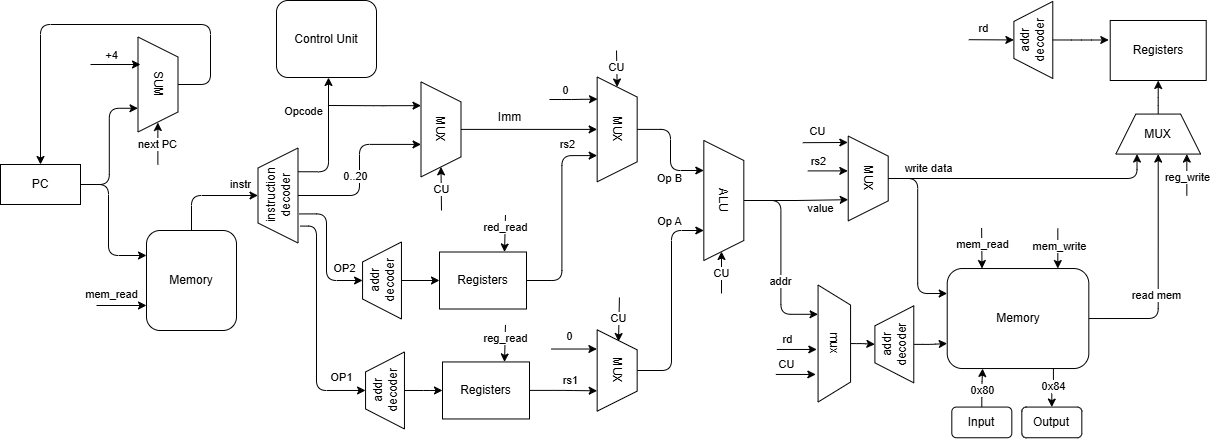

The diagram above was exported from draw.io. Its source (the exported page's mxGraphModel, read from the mxfile embedded in the PNG):
<mxGraphModel dx="1626" dy="779" grid="0" gridSize="10" guides="1" tooltips="1" connect="1" arrows="1" fold="1" page="0" pageScale="1" pageWidth="827" pageHeight="1169" background="#ffffff" math="0" shadow="0">
  <root>
    <mxCell id="0" />
    <mxCell id="1" parent="0" />
    <mxCell id="2" value="Memory" style="rounded=1;whiteSpace=wrap;html=1;" vertex="1" parent="1">
      <mxGeometry x="307" y="391" width="90" height="100" as="geometry" />
    </mxCell>
    <mxCell id="18" style="edgeStyle=orthogonalEdgeStyle;html=1;entryX=0.5;entryY=0;entryDx=0;entryDy=0;" edge="1" parent="1" source="3" target="4">
      <mxGeometry relative="1" as="geometry">
        <Array as="points">
          <mxPoint x="371" y="245" />
          <mxPoint x="371" y="185" />
          <mxPoint x="201" y="185" />
        </Array>
      </mxGeometry>
    </mxCell>
    <mxCell id="3" value="SUM" style="shape=trapezoid;perimeter=trapezoidPerimeter;whiteSpace=wrap;html=1;fixedSize=1;rotation=90;" vertex="1" parent="1">
      <mxGeometry x="271" y="225" width="95" height="40" as="geometry" />
    </mxCell>
    <mxCell id="17" style="edgeStyle=orthogonalEdgeStyle;html=1;entryX=0.75;entryY=1;entryDx=0;entryDy=0;" edge="1" parent="1" source="4" target="3">
      <mxGeometry relative="1" as="geometry" />
    </mxCell>
    <mxCell id="19" style="edgeStyle=orthogonalEdgeStyle;html=1;entryX=0;entryY=0.25;entryDx=0;entryDy=0;" edge="1" parent="1" source="4" target="2">
      <mxGeometry relative="1" as="geometry">
        <Array as="points">
          <mxPoint x="269" y="345" />
          <mxPoint x="269" y="416" />
        </Array>
      </mxGeometry>
    </mxCell>
    <mxCell id="4" value="PC" style="rounded=0;whiteSpace=wrap;html=1;" vertex="1" parent="1">
      <mxGeometry x="161" y="325" width="80" height="40" as="geometry" />
    </mxCell>
    <mxCell id="7" value="" style="endArrow=classic;html=1;" edge="1" parent="1">
      <mxGeometry width="50" height="50" relative="1" as="geometry">
        <mxPoint x="251" y="225" as="sourcePoint" />
        <mxPoint x="301" y="225" as="targetPoint" />
      </mxGeometry>
    </mxCell>
    <mxCell id="8" value="+4" style="edgeLabel;html=1;align=center;verticalAlign=middle;resizable=0;points=[];" vertex="1" connectable="0" parent="7">
      <mxGeometry x="0.0952" y="-2" relative="1" as="geometry">
        <mxPoint x="-7" y="-12" as="offset" />
      </mxGeometry>
    </mxCell>
    <mxCell id="24" style="edgeStyle=orthogonalEdgeStyle;html=1;entryX=0.5;entryY=0;entryDx=0;entryDy=0;exitX=0.5;exitY=0;exitDx=0;exitDy=0;" edge="1" parent="1" source="2" target="205">
      <mxGeometry relative="1" as="geometry">
        <mxPoint x="366.29999999999995" y="441.28" as="targetPoint" />
      </mxGeometry>
    </mxCell>
    <mxCell id="25" value="instr" style="edgeLabel;html=1;align=center;verticalAlign=middle;resizable=0;points=[];" vertex="1" connectable="0" parent="24">
      <mxGeometry x="-0.1346" y="1" relative="1" as="geometry">
        <mxPoint x="39" y="-11" as="offset" />
      </mxGeometry>
    </mxCell>
    <mxCell id="28" value="Control Unit" style="rounded=1;whiteSpace=wrap;html=1;direction=south;" vertex="1" parent="1">
      <mxGeometry x="437" y="161" width="100" height="77" as="geometry" />
    </mxCell>
    <mxCell id="31" style="edgeStyle=orthogonalEdgeStyle;html=1;entryX=0.75;entryY=1;entryDx=0;entryDy=0;startArrow=classic;startFill=1;endArrow=none;endFill=0;" edge="1" parent="1" source="28" target="205">
      <mxGeometry relative="1" as="geometry">
        <Array as="points">
          <mxPoint x="489" y="191" />
          <mxPoint x="489" y="332" />
        </Array>
      </mxGeometry>
    </mxCell>
    <mxCell id="32" value="Opcode" style="edgeLabel;html=1;align=center;verticalAlign=middle;resizable=0;points=[];" vertex="1" connectable="0" parent="31">
      <mxGeometry x="-0.0183" y="1" relative="1" as="geometry">
        <mxPoint x="-27" y="-28" as="offset" />
      </mxGeometry>
    </mxCell>
    <mxCell id="297" style="edgeStyle=orthogonalEdgeStyle;html=1;entryX=0.75;entryY=1;entryDx=0;entryDy=0;" edge="1" parent="1" source="37" target="96">
      <mxGeometry relative="1" as="geometry" />
    </mxCell>
    <mxCell id="304" value="rs2" style="edgeLabel;html=1;align=center;verticalAlign=middle;resizable=0;points=[];" vertex="1" connectable="0" parent="297">
      <mxGeometry x="0.5018" y="2" relative="1" as="geometry">
        <mxPoint x="7" y="-25" as="offset" />
      </mxGeometry>
    </mxCell>
    <mxCell id="37" value="Registers" style="whiteSpace=wrap;html=1;rounded=0;" vertex="1" parent="1">
      <mxGeometry x="600" y="412.5" width="87" height="57.01" as="geometry" />
    </mxCell>
    <mxCell id="295" style="edgeStyle=orthogonalEdgeStyle;html=1;entryX=0.5;entryY=1;entryDx=0;entryDy=0;" edge="1" parent="1" source="52" target="96">
      <mxGeometry relative="1" as="geometry" />
    </mxCell>
    <mxCell id="52" value="MUX" style="shape=trapezoid;perimeter=trapezoidPerimeter;whiteSpace=wrap;html=1;fixedSize=1;rotation=90;" vertex="1" parent="1">
      <mxGeometry x="554" y="269.9" width="95" height="40" as="geometry" />
    </mxCell>
    <mxCell id="64" style="edgeStyle=orthogonalEdgeStyle;html=1;startArrow=classic;startFill=1;endArrow=none;endFill=0;exitX=0.25;exitY=1;exitDx=0;exitDy=0;" edge="1" parent="1" source="52">
      <mxGeometry relative="1" as="geometry">
        <mxPoint x="563" y="221" as="sourcePoint" />
        <mxPoint x="489" y="266" as="targetPoint" />
      </mxGeometry>
    </mxCell>
    <mxCell id="318" style="edgeStyle=orthogonalEdgeStyle;html=1;entryX=0.25;entryY=1;entryDx=0;entryDy=0;" edge="1" parent="1" source="84" target="275">
      <mxGeometry relative="1" as="geometry" />
    </mxCell>
    <mxCell id="319" value="addr" style="edgeLabel;html=1;align=center;verticalAlign=middle;resizable=0;points=[];" vertex="1" connectable="0" parent="318">
      <mxGeometry x="0.2561" y="-1" relative="1" as="geometry">
        <mxPoint as="offset" />
      </mxGeometry>
    </mxCell>
    <mxCell id="330" style="edgeStyle=orthogonalEdgeStyle;html=1;entryX=0.75;entryY=1;entryDx=0;entryDy=0;" edge="1" parent="1" source="84" target="308">
      <mxGeometry relative="1" as="geometry" />
    </mxCell>
    <mxCell id="331" value="value" style="edgeLabel;html=1;align=center;verticalAlign=middle;resizable=0;points=[];" vertex="1" connectable="0" parent="330">
      <mxGeometry x="0.2137" y="2" relative="1" as="geometry">
        <mxPoint x="13" y="10" as="offset" />
      </mxGeometry>
    </mxCell>
    <mxCell id="84" value="ALU" style="shape=trapezoid;perimeter=trapezoidPerimeter;whiteSpace=wrap;html=1;fixedSize=1;rotation=90;" vertex="1" parent="1">
      <mxGeometry x="824.32" y="341" width="120" height="40" as="geometry" />
    </mxCell>
    <mxCell id="97" style="edgeStyle=orthogonalEdgeStyle;html=1;entryX=0.75;entryY=1;entryDx=0;entryDy=0;exitX=0.5;exitY=0;exitDx=0;exitDy=0;" edge="1" parent="1" source="95" target="84">
      <mxGeometry relative="1" as="geometry">
        <mxPoint x="837.62" y="570.9100000000001" as="targetPoint" />
        <Array as="points">
          <mxPoint x="832" y="531" />
          <mxPoint x="832" y="391" />
        </Array>
      </mxGeometry>
    </mxCell>
    <mxCell id="99" value="Op A" style="edgeLabel;html=1;align=center;verticalAlign=middle;resizable=0;points=[];" vertex="1" connectable="0" parent="97">
      <mxGeometry x="-0.399" relative="1" as="geometry">
        <mxPoint x="-3" y="-122" as="offset" />
      </mxGeometry>
    </mxCell>
    <mxCell id="95" value="MUX" style="shape=trapezoid;perimeter=trapezoidPerimeter;whiteSpace=wrap;html=1;fixedSize=1;rotation=90;" vertex="1" parent="1">
      <mxGeometry x="737" y="511" width="81.32" height="40" as="geometry" />
    </mxCell>
    <mxCell id="98" style="edgeStyle=orthogonalEdgeStyle;html=1;entryX=0.25;entryY=1;entryDx=0;entryDy=0;" edge="1" parent="1" source="96" target="84">
      <mxGeometry relative="1" as="geometry">
        <mxPoint x="850" y="300.68000000000006" as="targetPoint" />
      </mxGeometry>
    </mxCell>
    <mxCell id="101" value="Op B" style="edgeLabel;html=1;align=center;verticalAlign=middle;resizable=0;points=[];" vertex="1" connectable="0" parent="98">
      <mxGeometry x="-0.4833" y="2" relative="1" as="geometry">
        <mxPoint x="4" y="51" as="offset" />
      </mxGeometry>
    </mxCell>
    <mxCell id="96" value="MUX" style="shape=trapezoid;perimeter=trapezoidPerimeter;whiteSpace=wrap;html=1;fixedSize=1;rotation=90;" vertex="1" parent="1">
      <mxGeometry x="725.27" y="269.9" width="104.79" height="40" as="geometry" />
    </mxCell>
    <mxCell id="306" style="edgeStyle=orthogonalEdgeStyle;html=1;entryX=0.5;entryY=1;entryDx=0;entryDy=0;exitX=1;exitY=0.5;exitDx=0;exitDy=0;" edge="1" parent="1" source="151" target="314">
      <mxGeometry relative="1" as="geometry">
        <mxPoint x="1317.32" y="328.57" as="targetPoint" />
        <mxPoint x="1261.3200000000004" y="491.0861290322581" as="sourcePoint" />
        <Array as="points">
          <mxPoint x="1318.32" y="479" />
        </Array>
      </mxGeometry>
    </mxCell>
    <mxCell id="328" value="read mem" style="edgeLabel;html=1;align=center;verticalAlign=middle;resizable=0;points=[];" vertex="1" connectable="0" parent="306">
      <mxGeometry x="0.0811" y="-2" relative="1" as="geometry">
        <mxPoint x="-4" y="33" as="offset" />
      </mxGeometry>
    </mxCell>
    <mxCell id="151" value="Memory" style="rounded=1;whiteSpace=wrap;html=1;" vertex="1" parent="1">
      <mxGeometry x="1107.72" y="429.03" width="141.6" height="100" as="geometry" />
    </mxCell>
    <mxCell id="159" value="" style="endArrow=classic;html=1;entryX=0.383;entryY=0;entryDx=0;entryDy=0;entryPerimeter=0;" edge="1" parent="1">
      <mxGeometry width="50" height="50" relative="1" as="geometry">
        <mxPoint x="1142.12" y="388.59999999999997" as="sourcePoint" />
        <mxPoint x="1142.52" y="429.03000000000003" as="targetPoint" />
      </mxGeometry>
    </mxCell>
    <mxCell id="160" value="mem_read" style="edgeLabel;html=1;align=center;verticalAlign=middle;resizable=0;points=[];" vertex="1" connectable="0" parent="159">
      <mxGeometry x="0.0952" y="-2" relative="1" as="geometry">
        <mxPoint x="2" y="-6" as="offset" />
      </mxGeometry>
    </mxCell>
    <mxCell id="161" value="" style="endArrow=classic;html=1;entryX=0.383;entryY=0;entryDx=0;entryDy=0;entryPerimeter=0;" edge="1" parent="1">
      <mxGeometry width="50" height="50" relative="1" as="geometry">
        <mxPoint x="1218.32" y="389.03000000000003" as="sourcePoint" />
        <mxPoint x="1218.32" y="429.03000000000003" as="targetPoint" />
      </mxGeometry>
    </mxCell>
    <mxCell id="162" value="mem_write" style="edgeLabel;html=1;align=center;verticalAlign=middle;resizable=0;points=[];" vertex="1" connectable="0" parent="161">
      <mxGeometry x="0.0952" y="-2" relative="1" as="geometry">
        <mxPoint x="3" y="-5" as="offset" />
      </mxGeometry>
    </mxCell>
    <mxCell id="173" value="Input" style="rounded=1;whiteSpace=wrap;html=1;" vertex="1" parent="1">
      <mxGeometry x="1112.3199999999997" y="567.5700000000002" width="60" height="30.68" as="geometry" />
    </mxCell>
    <mxCell id="174" value="Output" style="rounded=1;whiteSpace=wrap;html=1;" vertex="1" parent="1">
      <mxGeometry x="1182.32" y="567.57" width="60" height="30.68" as="geometry" />
    </mxCell>
    <mxCell id="175" style="edgeStyle=orthogonalEdgeStyle;html=1;entryX=0.25;entryY=1;entryDx=0;entryDy=0;" edge="1" parent="1" source="173" target="151">
      <mxGeometry relative="1" as="geometry" />
    </mxCell>
    <mxCell id="178" value="0x80" style="edgeLabel;html=1;align=center;verticalAlign=middle;resizable=0;points=[];" vertex="1" connectable="0" parent="175">
      <mxGeometry x="-0.1333" relative="1" as="geometry">
        <mxPoint as="offset" />
      </mxGeometry>
    </mxCell>
    <mxCell id="176" style="edgeStyle=orthogonalEdgeStyle;html=1;entryX=0.75;entryY=1;entryDx=0;entryDy=0;startArrow=classic;startFill=1;endArrow=none;endFill=0;" edge="1" parent="1" source="174" target="151">
      <mxGeometry relative="1" as="geometry" />
    </mxCell>
    <mxCell id="177" value="0x84" style="edgeLabel;html=1;align=center;verticalAlign=middle;resizable=0;points=[];" vertex="1" connectable="0" parent="176">
      <mxGeometry x="0.2721" y="-1" relative="1" as="geometry">
        <mxPoint x="-1" y="3" as="offset" />
      </mxGeometry>
    </mxCell>
    <mxCell id="188" value="Registers" style="whiteSpace=wrap;html=1;rounded=0;" vertex="1" parent="1">
      <mxGeometry x="1270.72" y="181" width="96" height="60" as="geometry" />
    </mxCell>
    <mxCell id="195" value="CU" style="endArrow=classic;html=1;entryX=1;entryY=0.5;entryDx=0;entryDy=0;" edge="1" parent="1" target="52">
      <mxGeometry x="-0.0587" width="50" height="50" relative="1" as="geometry">
        <mxPoint x="602" y="371" as="sourcePoint" />
        <mxPoint x="601.18" y="391" as="targetPoint" />
        <mxPoint as="offset" />
      </mxGeometry>
    </mxCell>
    <mxCell id="196" value="next PC" style="endArrow=classic;html=1;entryX=1;entryY=0.5;entryDx=0;entryDy=0;" edge="1" parent="1">
      <mxGeometry x="-0.0587" width="50" height="50" relative="1" as="geometry">
        <mxPoint x="318.37" y="325" as="sourcePoint" />
        <mxPoint x="318.37" y="283" as="targetPoint" />
        <mxPoint as="offset" />
      </mxGeometry>
    </mxCell>
    <mxCell id="197" value="CU" style="endArrow=classic;html=1;entryX=1;entryY=0.5;entryDx=0;entryDy=0;" edge="1" parent="1">
      <mxGeometry x="-0.0587" width="50" height="50" relative="1" as="geometry">
        <mxPoint x="882.0100000000001" y="454" as="sourcePoint" />
        <mxPoint x="882.0100000000001" y="412" as="targetPoint" />
        <mxPoint as="offset" />
      </mxGeometry>
    </mxCell>
    <mxCell id="203" value="CU" style="endArrow=classic;html=1;entryX=0;entryY=0.5;entryDx=0;entryDy=0;" edge="1" parent="1" target="96">
      <mxGeometry x="-0.0688" width="50" height="50" relative="1" as="geometry">
        <mxPoint x="777" y="211" as="sourcePoint" />
        <mxPoint x="792" y="181" as="targetPoint" />
        <mxPoint as="offset" />
      </mxGeometry>
    </mxCell>
    <mxCell id="204" value="CU" style="endArrow=classic;html=1;entryX=1;entryY=0.5;entryDx=0;entryDy=0;" edge="1" parent="1">
      <mxGeometry x="-0.0587" width="50" height="50" relative="1" as="geometry">
        <mxPoint x="779.9399999999999" y="458" as="sourcePoint" />
        <mxPoint x="778.9999999999999" y="502" as="targetPoint" />
        <mxPoint as="offset" />
      </mxGeometry>
    </mxCell>
    <mxCell id="246" style="edgeStyle=orthogonalEdgeStyle;html=1;exitX=0.306;exitY=1.034;exitDx=0;exitDy=0;exitPerimeter=0;" edge="1" parent="1" source="205" target="243">
      <mxGeometry relative="1" as="geometry">
        <Array as="points">
          <mxPoint x="487" y="374" />
          <mxPoint x="487" y="441" />
        </Array>
      </mxGeometry>
    </mxCell>
    <mxCell id="248" value="OP2" style="edgeLabel;html=1;align=center;verticalAlign=middle;resizable=0;points=[];" vertex="1" connectable="0" parent="246">
      <mxGeometry x="0.0377" y="1" relative="1" as="geometry">
        <mxPoint x="16" y="14" as="offset" />
      </mxGeometry>
    </mxCell>
    <mxCell id="247" style="edgeStyle=orthogonalEdgeStyle;html=1;entryX=0.5;entryY=0;entryDx=0;entryDy=0;exitX=0.178;exitY=1.058;exitDx=0;exitDy=0;exitPerimeter=0;" edge="1" parent="1" source="205" target="242">
      <mxGeometry relative="1" as="geometry">
        <Array as="points">
          <mxPoint x="477" y="387" />
          <mxPoint x="477" y="551" />
        </Array>
      </mxGeometry>
    </mxCell>
    <mxCell id="249" value="OP1" style="edgeLabel;html=1;align=center;verticalAlign=middle;resizable=0;points=[];" vertex="1" connectable="0" parent="247">
      <mxGeometry x="0.0837" y="2" relative="1" as="geometry">
        <mxPoint x="22" y="43" as="offset" />
      </mxGeometry>
    </mxCell>
    <mxCell id="205" value="instruction&lt;div&gt;decoder&lt;/div&gt;" style="shape=trapezoid;perimeter=trapezoidPerimeter;whiteSpace=wrap;html=1;fixedSize=1;rotation=-90;" vertex="1" parent="1">
      <mxGeometry x="391" y="336" width="95" height="40" as="geometry" />
    </mxCell>
    <mxCell id="208" style="edgeStyle=orthogonalEdgeStyle;html=1;entryX=0.658;entryY=0.999;entryDx=0;entryDy=0;entryPerimeter=0;exitX=0.5;exitY=1;exitDx=0;exitDy=0;" edge="1" parent="1" source="205" target="52">
      <mxGeometry relative="1" as="geometry" />
    </mxCell>
    <mxCell id="209" value="0..20" style="edgeLabel;html=1;align=center;verticalAlign=middle;resizable=0;points=[];" vertex="1" connectable="0" parent="208">
      <mxGeometry x="-0.4469" relative="1" as="geometry">
        <mxPoint x="9" y="-20" as="offset" />
      </mxGeometry>
    </mxCell>
    <mxCell id="214" style="edgeStyle=orthogonalEdgeStyle;html=1;entryX=0.211;entryY=0.991;entryDx=0;entryDy=0;entryPerimeter=0;" edge="1" parent="1" target="96">
      <mxGeometry relative="1" as="geometry">
        <mxPoint x="710" y="260" as="sourcePoint" />
        <Array as="points">
          <mxPoint x="732" y="260" />
        </Array>
      </mxGeometry>
    </mxCell>
    <mxCell id="231" value="0" style="edgeLabel;html=1;align=center;verticalAlign=middle;resizable=0;points=[];" vertex="1" connectable="0" parent="214">
      <mxGeometry x="-0.4128" y="2" relative="1" as="geometry">
        <mxPoint x="1" y="-8" as="offset" />
      </mxGeometry>
    </mxCell>
    <mxCell id="215" value="Imm" style="text;html=1;align=center;verticalAlign=middle;resizable=0;points=[];autosize=1;strokeColor=none;fillColor=none;" vertex="1" parent="1">
      <mxGeometry x="649" y="265.43" width="41" height="26" as="geometry" />
    </mxCell>
    <mxCell id="220" value="rd" style="endArrow=classic;html=1;entryX=0.5;entryY=0;entryDx=0;entryDy=0;" edge="1" parent="1" target="286">
      <mxGeometry x="-0.32" y="11" width="50" height="50" relative="1" as="geometry">
        <mxPoint x="1129.32" y="200.2" as="sourcePoint" />
        <mxPoint x="1179.32" y="200.2" as="targetPoint" />
        <mxPoint as="offset" />
      </mxGeometry>
    </mxCell>
    <mxCell id="224" value="" style="endArrow=classic;html=1;entryX=0;entryY=0.75;entryDx=0;entryDy=0;" edge="1" parent="1" target="2">
      <mxGeometry width="50" height="50" relative="1" as="geometry">
        <mxPoint x="257" y="466" as="sourcePoint" />
        <mxPoint x="257.4000000000001" y="489.43" as="targetPoint" />
      </mxGeometry>
    </mxCell>
    <mxCell id="225" value="mem_read" style="edgeLabel;html=1;align=center;verticalAlign=middle;resizable=0;points=[];" vertex="1" connectable="0" parent="224">
      <mxGeometry x="0.0952" y="-2" relative="1" as="geometry">
        <mxPoint x="-13" y="-14" as="offset" />
      </mxGeometry>
    </mxCell>
    <mxCell id="229" style="edgeStyle=orthogonalEdgeStyle;html=1;" edge="1" parent="1">
      <mxGeometry relative="1" as="geometry">
        <mxPoint x="757.41" y="509.52" as="targetPoint" />
        <mxPoint x="711.9999999999997" y="509.5238095238094" as="sourcePoint" />
      </mxGeometry>
    </mxCell>
    <mxCell id="230" value="0" style="edgeLabel;html=1;align=center;verticalAlign=middle;resizable=0;points=[];" vertex="1" connectable="0" parent="229">
      <mxGeometry x="-0.1345" relative="1" as="geometry">
        <mxPoint x="-2" y="-13" as="offset" />
      </mxGeometry>
    </mxCell>
    <mxCell id="239" value="" style="endArrow=classic;html=1;" edge="1" parent="1">
      <mxGeometry x="-0.7703" y="14" width="50" height="50" relative="1" as="geometry">
        <mxPoint x="1347.32" y="356" as="sourcePoint" />
        <mxPoint x="1347.32" y="314.57" as="targetPoint" />
        <mxPoint as="offset" />
      </mxGeometry>
    </mxCell>
    <mxCell id="299" value="reg_write" style="edgeLabel;html=1;align=center;verticalAlign=middle;resizable=0;points=[];" vertex="1" connectable="0" parent="239">
      <mxGeometry x="-0.1772" y="2" relative="1" as="geometry">
        <mxPoint x="2" y="-2" as="offset" />
      </mxGeometry>
    </mxCell>
    <mxCell id="260" style="edgeStyle=orthogonalEdgeStyle;html=1;entryX=0;entryY=0.5;entryDx=0;entryDy=0;" edge="1" parent="1" source="242" target="257">
      <mxGeometry relative="1" as="geometry" />
    </mxCell>
    <mxCell id="242" value="addr&lt;div&gt;decoder&lt;/div&gt;" style="shape=trapezoid;perimeter=trapezoidPerimeter;whiteSpace=wrap;html=1;fixedSize=1;rotation=-90;" vertex="1" parent="1">
      <mxGeometry x="507" y="531.5099999999999" width="77.03" height="38.9" as="geometry" />
    </mxCell>
    <mxCell id="244" style="edgeStyle=orthogonalEdgeStyle;html=1;entryX=0;entryY=0.5;entryDx=0;entryDy=0;exitX=0.5;exitY=1;exitDx=0;exitDy=0;" edge="1" parent="1" source="243" target="37">
      <mxGeometry relative="1" as="geometry" />
    </mxCell>
    <mxCell id="243" value="addr&lt;div&gt;decoder&lt;/div&gt;" style="shape=trapezoid;perimeter=trapezoidPerimeter;whiteSpace=wrap;html=1;fixedSize=1;rotation=-90;" vertex="1" parent="1">
      <mxGeometry x="504" y="421.54999999999995" width="77.03" height="38.9" as="geometry" />
    </mxCell>
    <mxCell id="296" style="edgeStyle=orthogonalEdgeStyle;html=1;entryX=0.75;entryY=1;entryDx=0;entryDy=0;" edge="1" parent="1" source="257" target="95">
      <mxGeometry relative="1" as="geometry" />
    </mxCell>
    <mxCell id="305" value="rs1" style="edgeLabel;html=1;align=center;verticalAlign=middle;resizable=0;points=[];" vertex="1" connectable="0" parent="296">
      <mxGeometry x="0.0154" relative="1" as="geometry">
        <mxPoint x="6" y="-11" as="offset" />
      </mxGeometry>
    </mxCell>
    <mxCell id="257" value="Registers" style="whiteSpace=wrap;html=1;rounded=0;" vertex="1" parent="1">
      <mxGeometry x="603" y="522.4499999999999" width="87" height="57.01" as="geometry" />
    </mxCell>
    <mxCell id="273" style="edgeStyle=orthogonalEdgeStyle;html=1;entryX=0;entryY=0.75;entryDx=0;entryDy=0;" edge="1" parent="1" source="272" target="151">
      <mxGeometry relative="1" as="geometry" />
    </mxCell>
    <mxCell id="272" value="addr&lt;div&gt;decoder&lt;/div&gt;" style="shape=trapezoid;perimeter=trapezoidPerimeter;whiteSpace=wrap;html=1;fixedSize=1;rotation=-90;" vertex="1" parent="1">
      <mxGeometry x="1016.32" y="485.38" width="77.03" height="38.9" as="geometry" />
    </mxCell>
    <mxCell id="284" style="edgeStyle=orthogonalEdgeStyle;html=1;entryX=0.5;entryY=0;entryDx=0;entryDy=0;" edge="1" parent="1" source="275" target="272">
      <mxGeometry relative="1" as="geometry">
        <mxPoint x="1033.3849999999998" y="500.72" as="targetPoint" />
        <Array as="points" />
      </mxGeometry>
    </mxCell>
    <mxCell id="275" value="mux" style="shape=trapezoid;perimeter=trapezoidPerimeter;whiteSpace=wrap;html=1;fixedSize=1;rotation=90;" vertex="1" parent="1">
      <mxGeometry x="936.32" y="487.78999999999996" width="117" height="32.5" as="geometry" />
    </mxCell>
    <mxCell id="280" style="edgeStyle=orthogonalEdgeStyle;html=1;" edge="1" parent="1">
      <mxGeometry relative="1" as="geometry">
        <mxPoint x="937.32" y="509.9599999999999" as="sourcePoint" />
        <mxPoint x="977.32" y="509.9599999999999" as="targetPoint" />
      </mxGeometry>
    </mxCell>
    <mxCell id="281" value="rd" style="edgeLabel;html=1;align=center;verticalAlign=middle;resizable=0;points=[];" vertex="1" connectable="0" parent="280">
      <mxGeometry x="-0.5833" y="-1" relative="1" as="geometry">
        <mxPoint x="2" y="-11" as="offset" />
      </mxGeometry>
    </mxCell>
    <mxCell id="282" style="edgeStyle=orthogonalEdgeStyle;html=1;" edge="1" parent="1">
      <mxGeometry relative="1" as="geometry">
        <mxPoint x="936.32" y="534.9599999999999" as="sourcePoint" />
        <mxPoint x="976.32" y="534.9599999999999" as="targetPoint" />
      </mxGeometry>
    </mxCell>
    <mxCell id="283" value="CU" style="edgeLabel;html=1;align=center;verticalAlign=middle;resizable=0;points=[];" vertex="1" connectable="0" parent="282">
      <mxGeometry x="-0.5833" y="-1" relative="1" as="geometry">
        <mxPoint x="2" y="-11" as="offset" />
      </mxGeometry>
    </mxCell>
    <mxCell id="286" value="addr&lt;div&gt;decoder&lt;/div&gt;" style="shape=trapezoid;perimeter=trapezoidPerimeter;whiteSpace=wrap;html=1;fixedSize=1;rotation=-90;" vertex="1" parent="1">
      <mxGeometry x="1155.32" y="180.99999999999997" width="77.03" height="38.9" as="geometry" />
    </mxCell>
    <mxCell id="288" style="edgeStyle=orthogonalEdgeStyle;html=1;entryX=-0.015;entryY=0.325;entryDx=0;entryDy=0;entryPerimeter=0;" edge="1" parent="1" source="286" target="188">
      <mxGeometry relative="1" as="geometry" />
    </mxCell>
    <mxCell id="302" value="red_read" style="endArrow=classic;html=1;entryX=0;entryY=0.5;entryDx=0;entryDy=0;" edge="1" parent="1">
      <mxGeometry x="-0.2708" width="50" height="50" relative="1" as="geometry">
        <mxPoint x="666" y="375.5" as="sourcePoint" />
        <mxPoint x="665" y="412.5" as="targetPoint" />
        <mxPoint as="offset" />
      </mxGeometry>
    </mxCell>
    <mxCell id="303" value="reg_read" style="endArrow=classic;html=1;entryX=0;entryY=0.5;entryDx=0;entryDy=0;" edge="1" parent="1">
      <mxGeometry x="-0.2681" width="50" height="50" relative="1" as="geometry">
        <mxPoint x="666" y="485.45" as="sourcePoint" />
        <mxPoint x="665" y="522.45" as="targetPoint" />
        <mxPoint as="offset" />
      </mxGeometry>
    </mxCell>
    <mxCell id="312" style="edgeStyle=orthogonalEdgeStyle;html=1;entryX=0;entryY=0.25;entryDx=0;entryDy=0;" edge="1" parent="1" source="308" target="151">
      <mxGeometry relative="1" as="geometry" />
    </mxCell>
    <mxCell id="327" value="write data" style="edgeLabel;html=1;align=center;verticalAlign=middle;resizable=0;points=[];" vertex="1" connectable="0" parent="312">
      <mxGeometry x="0.1721" y="-1" relative="1" as="geometry">
        <mxPoint x="11" y="-83" as="offset" />
      </mxGeometry>
    </mxCell>
    <mxCell id="317" style="edgeStyle=orthogonalEdgeStyle;html=1;entryX=0.25;entryY=1;entryDx=0;entryDy=0;exitX=0.5;exitY=0;exitDx=0;exitDy=0;" edge="1" parent="1" source="308" target="314">
      <mxGeometry relative="1" as="geometry">
        <Array as="points">
          <mxPoint x="1297.32" y="339" />
        </Array>
      </mxGeometry>
    </mxCell>
    <mxCell id="308" value="MUX" style="shape=trapezoid;perimeter=trapezoidPerimeter;whiteSpace=wrap;html=1;fixedSize=1;rotation=90;" vertex="1" parent="1">
      <mxGeometry x="986.32" y="318.99999999999994" width="84.79" height="40" as="geometry" />
    </mxCell>
    <mxCell id="311" value="CU" style="endArrow=classic;html=1;entryX=0.5;entryY=0;entryDx=0;entryDy=0;" edge="1" parent="1">
      <mxGeometry x="-0.32" y="11" width="50" height="50" relative="1" as="geometry">
        <mxPoint x="963.32" y="303.16999999999996" as="sourcePoint" />
        <mxPoint x="1008.32" y="302.97" as="targetPoint" />
        <mxPoint as="offset" />
      </mxGeometry>
    </mxCell>
    <mxCell id="315" style="edgeStyle=orthogonalEdgeStyle;html=1;entryX=0.5;entryY=1;entryDx=0;entryDy=0;" edge="1" parent="1" source="314" target="188">
      <mxGeometry relative="1" as="geometry" />
    </mxCell>
    <mxCell id="314" value="MUX" style="shape=trapezoid;perimeter=trapezoidPerimeter;whiteSpace=wrap;html=1;fixedSize=1;rotation=0;" vertex="1" parent="1">
      <mxGeometry x="1276.32" y="274.57" width="84.79" height="40" as="geometry" />
    </mxCell>
    <mxCell id="325" style="edgeStyle=orthogonalEdgeStyle;html=1;" edge="1" parent="1">
      <mxGeometry relative="1" as="geometry">
        <mxPoint x="968.32" y="331.39" as="sourcePoint" />
        <mxPoint x="1008.32" y="331.39" as="targetPoint" />
      </mxGeometry>
    </mxCell>
    <mxCell id="326" value="rs2" style="edgeLabel;html=1;align=center;verticalAlign=middle;resizable=0;points=[];" vertex="1" connectable="0" parent="325">
      <mxGeometry x="-0.5833" y="-1" relative="1" as="geometry">
        <mxPoint x="2" y="-11" as="offset" />
      </mxGeometry>
    </mxCell>
  </root>
</mxGraphModel>